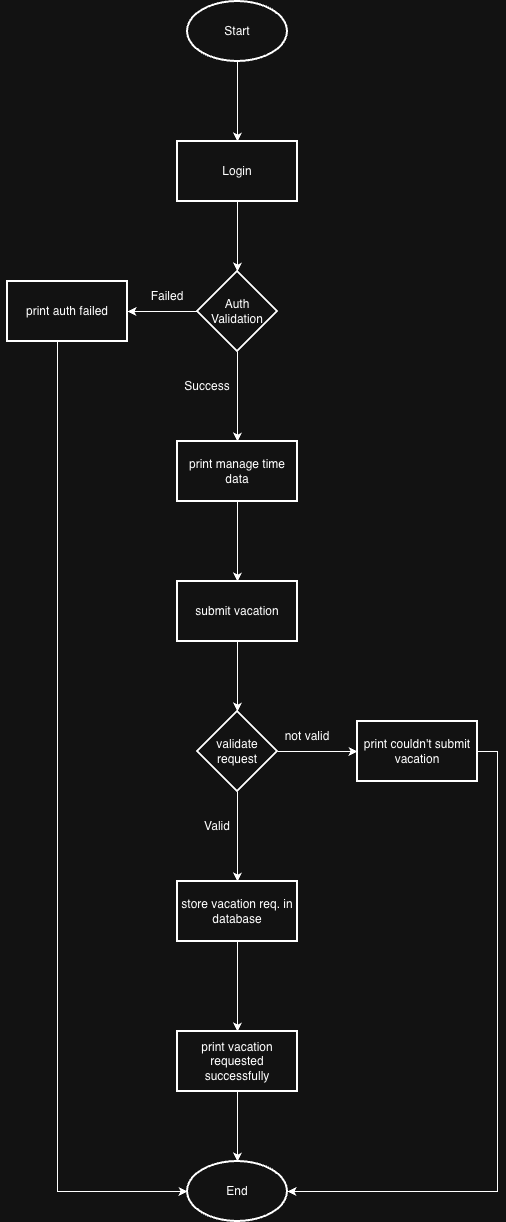

The diagram above was exported from draw.io. Its source (the exported page's mxGraphModel, read from the mxfile embedded in the PNG):
<mxGraphModel dx="1234" dy="733" grid="1" gridSize="10" guides="1" tooltips="1" connect="1" arrows="1" fold="1" page="1" pageScale="1" pageWidth="3300" pageHeight="4681" math="0" shadow="0">
  <root>
    <mxCell id="0" />
    <mxCell id="1" parent="0" />
    <mxCell id="zwYLHTbkGQb7S4H7KoFQ-3" value="" style="edgeStyle=orthogonalEdgeStyle;rounded=0;orthogonalLoop=1;jettySize=auto;html=1;" edge="1" parent="1" source="zwYLHTbkGQb7S4H7KoFQ-1" target="zwYLHTbkGQb7S4H7KoFQ-2">
      <mxGeometry relative="1" as="geometry" />
    </mxCell>
    <mxCell id="zwYLHTbkGQb7S4H7KoFQ-1" value="Start" style="strokeWidth=2;html=1;shape=mxgraph.flowchart.start_1;whiteSpace=wrap;" vertex="1" parent="1">
      <mxGeometry x="240" y="50" width="100" height="60" as="geometry" />
    </mxCell>
    <mxCell id="zwYLHTbkGQb7S4H7KoFQ-5" value="" style="edgeStyle=orthogonalEdgeStyle;rounded=0;orthogonalLoop=1;jettySize=auto;html=1;" edge="1" parent="1" source="zwYLHTbkGQb7S4H7KoFQ-2" target="zwYLHTbkGQb7S4H7KoFQ-4">
      <mxGeometry relative="1" as="geometry" />
    </mxCell>
    <mxCell id="zwYLHTbkGQb7S4H7KoFQ-2" value="Login" style="whiteSpace=wrap;html=1;strokeWidth=2;" vertex="1" parent="1">
      <mxGeometry x="230" y="190" width="120" height="60" as="geometry" />
    </mxCell>
    <mxCell id="zwYLHTbkGQb7S4H7KoFQ-7" value="" style="edgeStyle=orthogonalEdgeStyle;rounded=0;orthogonalLoop=1;jettySize=auto;html=1;" edge="1" parent="1" source="zwYLHTbkGQb7S4H7KoFQ-4" target="zwYLHTbkGQb7S4H7KoFQ-6">
      <mxGeometry relative="1" as="geometry" />
    </mxCell>
    <mxCell id="zwYLHTbkGQb7S4H7KoFQ-10" value="" style="edgeStyle=orthogonalEdgeStyle;rounded=0;orthogonalLoop=1;jettySize=auto;html=1;" edge="1" parent="1" source="zwYLHTbkGQb7S4H7KoFQ-4" target="zwYLHTbkGQb7S4H7KoFQ-9">
      <mxGeometry relative="1" as="geometry" />
    </mxCell>
    <mxCell id="zwYLHTbkGQb7S4H7KoFQ-4" value="Auth Validation" style="rhombus;whiteSpace=wrap;html=1;strokeWidth=2;" vertex="1" parent="1">
      <mxGeometry x="250" y="320" width="80" height="80" as="geometry" />
    </mxCell>
    <mxCell id="zwYLHTbkGQb7S4H7KoFQ-13" value="" style="edgeStyle=orthogonalEdgeStyle;rounded=0;orthogonalLoop=1;jettySize=auto;html=1;" edge="1" parent="1" source="zwYLHTbkGQb7S4H7KoFQ-6" target="zwYLHTbkGQb7S4H7KoFQ-12">
      <mxGeometry relative="1" as="geometry" />
    </mxCell>
    <mxCell id="zwYLHTbkGQb7S4H7KoFQ-6" value="print manage time data" style="whiteSpace=wrap;html=1;strokeWidth=2;" vertex="1" parent="1">
      <mxGeometry x="230" y="490" width="120" height="60" as="geometry" />
    </mxCell>
    <mxCell id="zwYLHTbkGQb7S4H7KoFQ-8" value="Success" style="text;html=1;whiteSpace=wrap;strokeColor=none;fillColor=none;align=center;verticalAlign=middle;rounded=0;" vertex="1" parent="1">
      <mxGeometry x="230" y="420" width="60" height="30" as="geometry" />
    </mxCell>
    <mxCell id="zwYLHTbkGQb7S4H7KoFQ-9" value="print auth failed" style="whiteSpace=wrap;html=1;strokeWidth=2;" vertex="1" parent="1">
      <mxGeometry x="60" y="330" width="120" height="60" as="geometry" />
    </mxCell>
    <mxCell id="zwYLHTbkGQb7S4H7KoFQ-11" value="Failed" style="text;html=1;whiteSpace=wrap;strokeColor=none;fillColor=none;align=center;verticalAlign=middle;rounded=0;" vertex="1" parent="1">
      <mxGeometry x="190" y="330" width="60" height="30" as="geometry" />
    </mxCell>
    <mxCell id="zwYLHTbkGQb7S4H7KoFQ-15" value="" style="edgeStyle=orthogonalEdgeStyle;rounded=0;orthogonalLoop=1;jettySize=auto;html=1;" edge="1" parent="1" source="zwYLHTbkGQb7S4H7KoFQ-12" target="zwYLHTbkGQb7S4H7KoFQ-14">
      <mxGeometry relative="1" as="geometry" />
    </mxCell>
    <mxCell id="zwYLHTbkGQb7S4H7KoFQ-12" value="submit vacation" style="whiteSpace=wrap;html=1;strokeWidth=2;" vertex="1" parent="1">
      <mxGeometry x="230" y="630" width="120" height="60" as="geometry" />
    </mxCell>
    <mxCell id="zwYLHTbkGQb7S4H7KoFQ-17" value="" style="edgeStyle=orthogonalEdgeStyle;rounded=0;orthogonalLoop=1;jettySize=auto;html=1;" edge="1" parent="1" source="zwYLHTbkGQb7S4H7KoFQ-14" target="zwYLHTbkGQb7S4H7KoFQ-16">
      <mxGeometry relative="1" as="geometry" />
    </mxCell>
    <mxCell id="zwYLHTbkGQb7S4H7KoFQ-20" value="" style="edgeStyle=orthogonalEdgeStyle;rounded=0;orthogonalLoop=1;jettySize=auto;html=1;" edge="1" parent="1" source="zwYLHTbkGQb7S4H7KoFQ-14">
      <mxGeometry relative="1" as="geometry">
        <mxPoint x="410" y="800" as="targetPoint" />
      </mxGeometry>
    </mxCell>
    <mxCell id="zwYLHTbkGQb7S4H7KoFQ-14" value="validate request" style="rhombus;whiteSpace=wrap;html=1;strokeWidth=2;" vertex="1" parent="1">
      <mxGeometry x="250" y="760" width="80" height="80" as="geometry" />
    </mxCell>
    <mxCell id="zwYLHTbkGQb7S4H7KoFQ-25" value="" style="edgeStyle=orthogonalEdgeStyle;rounded=0;orthogonalLoop=1;jettySize=auto;html=1;" edge="1" parent="1" source="zwYLHTbkGQb7S4H7KoFQ-16" target="zwYLHTbkGQb7S4H7KoFQ-24">
      <mxGeometry relative="1" as="geometry" />
    </mxCell>
    <mxCell id="zwYLHTbkGQb7S4H7KoFQ-16" value="store vacation req. in database" style="whiteSpace=wrap;html=1;strokeWidth=2;" vertex="1" parent="1">
      <mxGeometry x="230" y="930" width="120" height="60" as="geometry" />
    </mxCell>
    <mxCell id="zwYLHTbkGQb7S4H7KoFQ-18" value="Valid" style="text;html=1;whiteSpace=wrap;strokeColor=none;fillColor=none;align=center;verticalAlign=middle;rounded=0;" vertex="1" parent="1">
      <mxGeometry x="240" y="860" width="60" height="30" as="geometry" />
    </mxCell>
    <mxCell id="zwYLHTbkGQb7S4H7KoFQ-21" value="not valid" style="text;html=1;whiteSpace=wrap;strokeColor=none;fillColor=none;align=center;verticalAlign=middle;rounded=0;" vertex="1" parent="1">
      <mxGeometry x="330" y="770" width="60" height="30" as="geometry" />
    </mxCell>
    <mxCell id="zwYLHTbkGQb7S4H7KoFQ-22" value="print couldn't submit vacation" style="whiteSpace=wrap;html=1;strokeWidth=2;" vertex="1" parent="1">
      <mxGeometry x="410" y="770" width="120" height="60" as="geometry" />
    </mxCell>
    <mxCell id="zwYLHTbkGQb7S4H7KoFQ-27" style="edgeStyle=orthogonalEdgeStyle;rounded=0;orthogonalLoop=1;jettySize=auto;html=1;" edge="1" parent="1" source="zwYLHTbkGQb7S4H7KoFQ-24" target="zwYLHTbkGQb7S4H7KoFQ-26">
      <mxGeometry relative="1" as="geometry" />
    </mxCell>
    <mxCell id="zwYLHTbkGQb7S4H7KoFQ-24" value="print vacation requested successfully" style="whiteSpace=wrap;html=1;strokeWidth=2;" vertex="1" parent="1">
      <mxGeometry x="230" y="1080" width="120" height="60" as="geometry" />
    </mxCell>
    <mxCell id="zwYLHTbkGQb7S4H7KoFQ-26" value="End" style="strokeWidth=2;html=1;shape=mxgraph.flowchart.start_1;whiteSpace=wrap;" vertex="1" parent="1">
      <mxGeometry x="240" y="1210" width="100" height="60" as="geometry" />
    </mxCell>
    <mxCell id="zwYLHTbkGQb7S4H7KoFQ-28" style="edgeStyle=orthogonalEdgeStyle;rounded=0;orthogonalLoop=1;jettySize=auto;html=1;exitX=1;exitY=0.5;exitDx=0;exitDy=0;entryX=1;entryY=0.5;entryDx=0;entryDy=0;entryPerimeter=0;" edge="1" parent="1" source="zwYLHTbkGQb7S4H7KoFQ-22" target="zwYLHTbkGQb7S4H7KoFQ-26">
      <mxGeometry relative="1" as="geometry" />
    </mxCell>
    <mxCell id="zwYLHTbkGQb7S4H7KoFQ-29" style="edgeStyle=orthogonalEdgeStyle;rounded=0;orthogonalLoop=1;jettySize=auto;html=1;entryX=0;entryY=0.5;entryDx=0;entryDy=0;entryPerimeter=0;" edge="1" parent="1" target="zwYLHTbkGQb7S4H7KoFQ-26">
      <mxGeometry relative="1" as="geometry">
        <mxPoint x="60" y="390" as="sourcePoint" />
        <mxPoint x="120" y="1280.02" as="targetPoint" />
        <Array as="points">
          <mxPoint x="110" y="390" />
          <mxPoint x="110" y="1240" />
        </Array>
      </mxGeometry>
    </mxCell>
  </root>
</mxGraphModel>